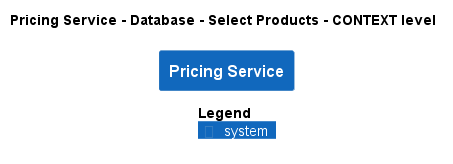

The diagram above was rendered by PlantUML. Its source (embedded in the PNG):
@startuml
!pragma layout smetana
!include ..\..\..\..\..\..\.c4s\C4_Context.puml

AddElementTag("state:new", $bgColor=green, $fontColor=#ffffff, $borderColor=green, $shadowing="False")
AddElementTag("state:changed", $bgColor=orange, $fontColor=#ffffff, $borderColor=orange, $shadowing="False")
AddElementTag("state:removed", $bgColor=red, $fontColor=#ffffff, $borderColor=red, $shadowing="False")

AddRelTag("state:new", $textColor=green, $lineColor=green)
AddRelTag("state:changed", $textColor=orange, $lineColor=orange)
AddRelTag("state:removed", $textColor=red, $lineColor=red)

SHOW_PERSON_PORTRAIT()
LAYOUT_TOP_DOWN()

skinparam linetype polyline

title Pricing Service - Database - Select Products - CONTEXT level

System(ECommercePlatform.SoftwareSystems.PricingService, "Pricing Service", "")



SHOW_LEGEND()
@enduml